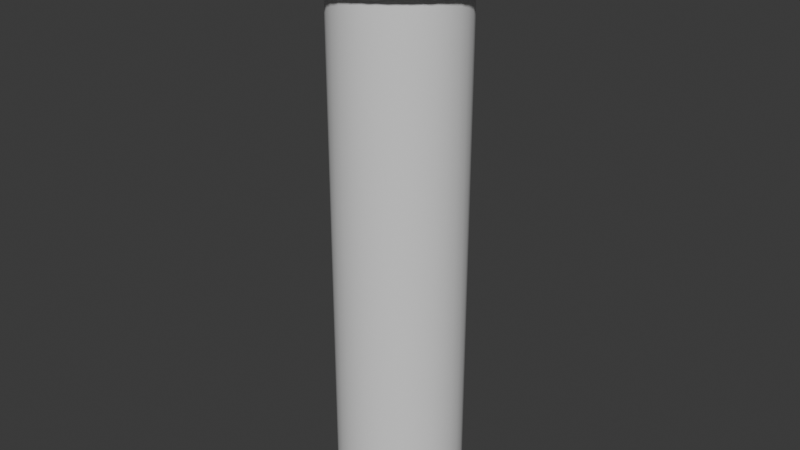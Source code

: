# Source: dropper.blend  (saved by Blender 4.3.34; exported with 4.5.12 LTS)
import bpy
from mathutils import Matrix  # noqa: F401  (used for matrix-valued properties, if any)

bpy.ops.wm.read_factory_settings(use_empty=True)
scene = bpy.context.scene
scene.name = 'Scene'

# ---- collections
col_collection = bpy.data.collections.new('Collection'); scene.collection.children.link(col_collection)

# ---- node groups
ng_smooth_by_angle = bpy.data.node_groups.new('Smooth by Angle', 'GeometryNodeTree')
_s = ng_smooth_by_angle.interface.new_socket(name='Mesh', in_out='OUTPUT', socket_type='NodeSocketGeometry')
_s = ng_smooth_by_angle.interface.new_socket(name='Mesh', in_out='INPUT', socket_type='NodeSocketGeometry')
_s = ng_smooth_by_angle.interface.new_socket(name='Angle', in_out='INPUT', socket_type='NodeSocketFloat')
_s.subtype = 'ANGLE'
_s.default_value = 0.5236
_s.min_value = 0.0
_s.max_value = 3.142
_s.description = 'Maximum face angle for smooth edges'
_s = ng_smooth_by_angle.interface.new_socket(name='Ignore Sharpness', in_out='INPUT', socket_type='NodeSocketBool')
_s.force_non_field = True
ng_smooth_by_angle.description = 'Set the sharpness of mesh edges based on the angle between the neighboring faces'
ng_smooth_by_angle.is_modifier = True
_N = ng_smooth_by_angle.nodes; _L = ng_smooth_by_angle.links
n0 = _N.new('GeometryNodeSetShadeSmooth'); n0.name = 'Set Shade Smooth'; n0.location = (120, -80)
n0.domain = 'EDGE'
n1 = _N.new('GeometryNodeSetShadeSmooth'); n1.name = 'Set Shade Smooth.001'; n1.location = (300, -80)
n2 = _N.new('NodeGroupOutput'); n2.name = 'Group Output'; n2.location = (480, -80)
n3 = _N.new('GeometryNodeInputMeshEdgeAngle'); n3.name = 'Edge Angle'; n3.location = (-440, -240)
n4 = _N.new('NodeGroupInput'); n4.name = 'Group Input'; n4.location = (-80, -80)
n5 = _N.new('GeometryNodeInputEdgeSmooth'); n5.name = 'Is Edge Smooth'; n5.location = (-260, -120)
n6 = _N.new('GeometryNodeInputShadeSmooth'); n6.name = 'Is Shade Smooth'; n6.location = (-440, -397)
n7 = _N.new('FunctionNodeCompare'); n7.name = 'Compare'; n7.location = (-260, -260)
n7.operation = 'LESS_EQUAL'
n7.inputs[6].default_value = (0.0, 0.0, 0.0, 0.0)
n7.inputs[7].default_value = (0.0, 0.0, 0.0, 0.0)
n8 = _N.new('FunctionNodeBooleanMath'); n8.name = 'Boolean Math.001'; n8.location = (-80, -260)
n9 = _N.new('NodeGroupInput'); n9.name = 'Group Input.001'; n9.location = (-440, -329)
n10 = _N.new('NodeGroupInput'); n10.name = 'Group Input.002'; n10.location = (-259, -189)
n11 = _N.new('FunctionNodeBooleanMath'); n11.name = 'Boolean Math'; n11.location = (-80, -149)
n11.operation = 'OR'
n12 = _N.new('FunctionNodeBooleanMath'); n12.name = 'Boolean Math.002'; n12.location = (-260, -380)
n12.operation = 'OR'
n13 = _N.new('NodeGroupInput'); n13.name = 'Group Input.003'; n13.location = (-440, -460)
_L.new(n3.outputs[0], n7.inputs[0])
_L.new(n1.outputs[0], n2.inputs[0])
_L.new(n9.outputs[1], n7.inputs[1])
_L.new(n7.outputs[0], n8.inputs[0])
_L.new(n4.outputs[0], n0.inputs[0])
_L.new(n0.outputs[0], n1.inputs[0])
_L.new(n8.outputs[0], n0.inputs[2])
_L.new(n10.outputs[2], n11.inputs[1])
_L.new(n5.outputs[0], n11.inputs[0])
_L.new(n11.outputs[0], n0.inputs[1])
_L.new(n13.outputs[2], n12.inputs[1])
_L.new(n6.outputs[0], n12.inputs[0])
_L.new(n12.outputs[0], n8.inputs[1])
n2.is_active_output = True

# ---- world
world_world = bpy.data.worlds.new('World'); scene.world = world_world
world_world.use_nodes = True; world_world.node_tree.nodes.clear()
_N = world_world.node_tree.nodes; _L = world_world.node_tree.links
n0 = _N.new('ShaderNodeOutputWorld'); n0.name = 'World Output'; n0.location = (300, 300)
n1 = _N.new('ShaderNodeBackground'); n1.name = 'Background'; n1.location = (10, 300)
n1.inputs[0].default_value = (0.05088, 0.05088, 0.05088, 1.0)
_L.new(n1.outputs[0], n0.inputs[0])
n0.is_active_output = True
world_world.color = (0.05088, 0.05088, 0.05088)
world_world.sun_shadow_jitter_overblur = 0.0

# ---- meshes
me_cylinder = bpy.data.meshes.new('Cylinder')
me_cylinder.from_pydata([(-0.06438, 0.3237, 2.1), (-0.1263, 0.3049, 2.1), (-0.1833, 0.2744, 2.1), (-0.2333, 0.2333, 2.1), (-0.2744, 0.1833, 2.1), (-0.3049, 0.1263, 2.1), (-0.3237, 0.06438, 2.1), (-0.33, 2.825e-10, 2.1), (-0.3237, -0.06438, 2.1), (-0.3049, -0.1263, 2.1), (-0.2744, -0.1833, 2.1), (-0.2333, -0.2333, 2.1), (-0.1833, -0.2744, 2.1), (-0.1263, -0.3049, 2.1), (-0.06438, -0.3237, 2.1), (6.836e-09, -0.33, 2.1), (0.06438, -0.3237, 2.1), (0.1263, -0.3049, 2.1), (0.1833, -0.2744, 2.1), (0.2333, -0.2333, 2.1), (0.2744, -0.1833, 2.1), (0.3049, -0.1263, 2.1), (0.3237, -0.06438, 2.1), (0.33, 2.825e-10, 2.1), (0.3237, 0.06438, 2.1), (0.3049, 0.1263, 2.1), (0.2744, 0.1833, 2.1), (0.2333, 0.2333, 2.1), (0.1833, 0.2744, 2.1), (0.1263, 0.3049, 2.1), (6.836e-09, 0.33, 2.1), (0.06438, 0.3237, 2.1), (8.097e-09, 0.25, 0.0), (0.04877, 0.2452, 0.0), (0.04877, 0.2452, 2.1), (8.097e-09, 0.25, 2.1), (0.09567, 0.231, 0.0), (0.09567, 0.231, 2.1), (0.1389, 0.2079, 0.0), (0.1389, 0.2079, 2.1), (0.1768, 0.1768, 0.0), (0.1768, 0.1768, 2.1), (0.2079, 0.1389, 0.0), (0.2079, 0.1389, 2.1), (0.231, 0.09567, 0.0), (0.231, 0.09567, 2.1), (0.2452, 0.04877, 0.0), (0.2452, 0.04877, 2.1), (0.25, 1.087e-09, 0.0), (0.25, 1.087e-09, 2.1), (0.2452, -0.04877, 0.0), (0.2452, -0.04877, 2.1), (0.231, -0.09567, 0.0), (0.231, -0.09567, 2.1), (0.2079, -0.1389, 0.0), (0.2079, -0.1389, 2.1), (0.1768, -0.1768, 0.0), (0.1768, -0.1768, 2.1), (0.1389, -0.2079, 0.0), (0.1389, -0.2079, 2.1), (0.09567, -0.231, 0.0), (0.09567, -0.231, 2.1), (0.04877, -0.2452, 0.0), (0.04877, -0.2452, 2.1), (8.097e-09, -0.25, 0.0), (8.097e-09, -0.25, 2.1), (-0.04877, -0.2452, 0.0), (-0.04877, -0.2452, 2.1), (-0.09567, -0.231, 0.0), (-0.09567, -0.231, 2.1), (-0.1389, -0.2079, 0.0), (-0.1389, -0.2079, 2.1), (-0.1768, -0.1768, 0.0), (-0.1768, -0.1768, 2.1), (-0.2079, -0.1389, 0.0), (-0.2079, -0.1389, 2.1), (-0.231, -0.09567, 0.0), (-0.231, -0.09567, 2.1), (-0.2452, -0.04877, 0.0), (-0.2452, -0.04877, 2.1), (-0.25, 1.087e-09, 0.0), (-0.25, 1.087e-09, 2.1), (-0.2452, 0.04877, 0.0), (-0.2452, 0.04877, 2.1), (-0.231, 0.09567, 0.0), (-0.231, 0.09567, 2.1), (-0.2079, 0.1389, 0.0), (-0.2079, 0.1389, 2.1), (-0.1768, 0.1768, 0.0), (-0.1768, 0.1768, 2.1), (-0.1389, 0.2079, 0.0), (-0.1389, 0.2079, 2.1), (-0.09567, 0.231, 0.0), (-0.09567, 0.231, 2.1), (-0.04877, 0.2452, 0.0), (-0.04877, 0.2452, 2.1), (-0.03995, 0.2008, 2.3), (-0.07836, 0.1892, 2.3), (-0.1138, 0.1703, 2.3), (-0.1448, 0.1448, 2.3), (-0.1703, 0.1138, 2.3), (-0.1892, 0.07836, 2.3), (-0.2008, 0.03995, 2.3), (-0.2048, 1.283e-09, 2.3), (-0.2008, -0.03995, 2.3), (-0.1892, -0.07836, 2.3), (-0.1703, -0.1138, 2.3), (-0.1448, -0.1448, 2.3), (-0.1138, -0.1703, 2.3), (-0.07836, -0.1892, 2.3), (-0.03995, -0.2008, 2.3), (7.072e-09, -0.2048, 2.3), (0.03995, -0.2008, 2.3), (0.07836, -0.1892, 2.3), (0.1138, -0.1703, 2.3), (0.1448, -0.1448, 2.3), (0.1703, -0.1138, 2.3), (0.1892, -0.07836, 2.3), (0.2008, -0.03995, 2.3), (0.2048, 1.283e-09, 2.3), (0.2008, 0.03995, 2.3), (0.1892, 0.07836, 2.3), (0.1703, 0.1138, 2.3), (0.1448, 0.1448, 2.3), (0.1138, 0.1703, 2.3), (0.07836, 0.1892, 2.3), (7.072e-09, 0.2048, 2.3), (0.03995, 0.2008, 2.3), (6.836e-09, 0.33, 2.3), (-0.06438, 0.3237, 2.3), (-0.1263, 0.3049, 2.3), (-0.1833, 0.2744, 2.3), (-0.2333, 0.2333, 2.3), (-0.2744, 0.1833, 2.3), (-0.3049, 0.1263, 2.3), (-0.3237, 0.06438, 2.3), (-0.33, 2.825e-10, 2.3), (-0.3237, -0.06438, 2.3), (-0.3049, -0.1263, 2.3), (-0.2744, -0.1833, 2.3), (-0.2333, -0.2333, 2.3), (-0.1833, -0.2744, 2.3), (-0.1263, -0.3049, 2.3), (-0.06438, -0.3237, 2.3), (6.836e-09, -0.33, 2.3), (0.06438, -0.3237, 2.3), (0.1263, -0.3049, 2.3), (0.1833, -0.2744, 2.3), (0.2333, -0.2333, 2.3), (0.2744, -0.1833, 2.3), (0.3049, -0.1263, 2.3), (0.3237, -0.06438, 2.3), (0.33, 2.825e-10, 2.3), (0.3237, 0.06438, 2.3), (0.3049, 0.1263, 2.3), (0.2744, 0.1833, 2.3), (0.2333, 0.2333, 2.3), (0.1833, 0.2744, 2.3), (0.1263, 0.3049, 2.3), (0.06438, 0.3237, 2.3), (9.592e-09, 4.71e-09, 2.109), (-0.03995, 0.2008, 2.109), (-0.07836, 0.1892, 2.109), (-0.1138, 0.1703, 2.109), (-0.1448, 0.1448, 2.109), (-0.1703, 0.1138, 2.109), (-0.1892, 0.07836, 2.109), (-0.2008, 0.03995, 2.109), (-0.2048, 1.283e-09, 2.109), (-0.2008, -0.03995, 2.109), (-0.1892, -0.07836, 2.109), (-0.1703, -0.1138, 2.109), (-0.1448, -0.1448, 2.109), (-0.1138, -0.1703, 2.109), (-0.07836, -0.1892, 2.109), (7.072e-09, -0.2048, 2.109), (0.03995, -0.2008, 2.109), (0.07836, -0.1892, 2.109), (0.1138, -0.1703, 2.109), (0.1448, -0.1448, 2.109), (0.1703, -0.1138, 2.109), (0.1892, -0.07836, 2.109), (0.2008, -0.03995, 2.109), (0.2048, 1.283e-09, 2.109), (0.2008, 0.03995, 2.109), (0.1892, 0.07836, 2.109), (0.1703, 0.1138, 2.109), (0.1448, 0.1448, 2.109), (0.1138, 0.1703, 2.109), (0.07836, 0.1892, 2.109), (0.03995, 0.2008, 2.109), (7.072e-09, 0.2048, 2.109), (-0.03995, -0.2008, 2.109)], [], [(32, 35, 34, 33), (33, 34, 37, 36), (36, 37, 39, 38), (38, 39, 41, 40), (40, 41, 43, 42), (42, 43, 45, 44), (44, 45, 47, 46), (46, 47, 49, 48), (48, 49, 51, 50), (50, 51, 53, 52), (52, 53, 55, 54), (54, 55, 57, 56), (56, 57, 59, 58), (58, 59, 61, 60), (60, 61, 63, 62), (62, 63, 65, 64), (64, 65, 67, 66), (66, 67, 69, 68), (68, 69, 71, 70), (70, 71, 73, 72), (72, 73, 75, 74), (74, 75, 77, 76), (76, 77, 79, 78), (78, 79, 81, 80), (80, 81, 83, 82), (82, 83, 85, 84), (84, 85, 87, 86), (86, 87, 89, 88), (88, 89, 91, 90), (90, 91, 93, 92), (92, 93, 95, 94), (94, 95, 35, 32), (69, 67, 14, 13), (51, 49, 23, 22), (95, 93, 1, 0), (77, 75, 10, 9), (59, 57, 19, 18), (41, 39, 28, 27), (85, 83, 6, 5), (67, 65, 15, 14), (49, 47, 24, 23), (93, 91, 2, 1), (75, 73, 11, 10), (57, 55, 20, 19), (39, 37, 29, 28), (83, 81, 7, 6), (65, 63, 16, 15), (47, 45, 25, 24), (91, 89, 3, 2), (73, 71, 12, 11), (55, 53, 21, 20), (37, 34, 31, 29), (81, 79, 8, 7), (63, 61, 17, 16), (45, 43, 26, 25), (89, 87, 4, 3), (71, 69, 13, 12), (53, 51, 22, 21), (35, 95, 0, 30), (34, 35, 30, 31), (79, 77, 9, 8), (61, 59, 18, 17), (43, 41, 27, 26), (87, 85, 5, 4), (6, 7, 136, 135), (19, 20, 149, 148), (5, 6, 135, 134), (18, 19, 148, 147), (4, 5, 134, 133), (17, 18, 147, 146), (31, 30, 128, 159), (3, 4, 133, 132), (16, 17, 146, 145), (29, 31, 159, 158), (2, 3, 132, 131), (15, 16, 145, 144), (28, 29, 158, 157), (1, 2, 131, 130), (14, 15, 144, 143), (27, 28, 157, 156), (0, 1, 130, 129), (13, 14, 143, 142), (26, 27, 156, 155), (30, 0, 129, 128), (12, 13, 142, 141), (25, 26, 155, 154), (11, 12, 141, 140), (24, 25, 154, 153), (10, 11, 140, 139), (23, 24, 153, 152), (9, 10, 139, 138), (22, 23, 152, 151), (8, 9, 138, 137), (21, 22, 151, 150), (7, 8, 137, 136), (20, 21, 150, 149), (111, 112, 176, 175), (124, 125, 189, 188), (97, 98, 163, 162), (110, 111, 175, 192), (123, 124, 188, 187), (96, 97, 162, 161), (109, 110, 192, 174), (122, 123, 187, 186), (126, 96, 161, 191), (108, 109, 174, 173), (121, 122, 186, 185), (107, 108, 173, 172), (120, 121, 185, 184), (106, 107, 172, 171), (119, 120, 184, 183), (105, 106, 171, 170), (118, 119, 183, 182), (104, 105, 170, 169), (117, 118, 182, 181), (103, 104, 169, 168), (116, 117, 181, 180), (102, 103, 168, 167), (115, 116, 180, 179), (101, 102, 167, 166), (114, 115, 179, 178), (100, 101, 166, 165), (113, 114, 178, 177), (127, 126, 191, 190), (99, 100, 165, 164), (112, 113, 177, 176), (125, 127, 190, 189), (98, 99, 164, 163), (96, 126, 128, 129), (97, 96, 129, 130), (98, 97, 130, 131), (99, 98, 131, 132), (100, 99, 132, 133), (101, 100, 133, 134), (102, 101, 134, 135), (103, 102, 135, 136), (104, 103, 136, 137), (105, 104, 137, 138), (106, 105, 138, 139), (107, 106, 139, 140), (108, 107, 140, 141), (109, 108, 141, 142), (110, 109, 142, 143), (111, 110, 143, 144), (112, 111, 144, 145), (113, 112, 145, 146), (114, 113, 146, 147), (115, 114, 147, 148), (116, 115, 148, 149), (117, 116, 149, 150), (118, 117, 150, 151), (119, 118, 151, 152), (120, 119, 152, 153), (121, 120, 153, 154), (122, 121, 154, 155), (123, 122, 155, 156), (124, 123, 156, 157), (125, 124, 157, 158), (127, 125, 158, 159), (126, 127, 159, 128), (160, 191, 161), (160, 161, 162), (160, 162, 163), (160, 163, 164), (160, 164, 165), (160, 165, 166), (160, 166, 167), (160, 167, 168), (160, 168, 169), (160, 169, 170), (160, 170, 171), (160, 171, 172), (160, 172, 173), (160, 173, 174), (160, 174, 192), (160, 192, 175), (160, 175, 176), (160, 176, 177), (160, 177, 178), (160, 178, 179), (160, 179, 180), (160, 180, 181), (160, 181, 182), (160, 182, 183), (160, 183, 184), (160, 184, 185), (160, 185, 186), (160, 186, 187), (160, 187, 188), (160, 188, 189), (160, 189, 190), (160, 190, 191)])
me_cylinder.polygons.foreach_set('use_smooth', [True] * 192)
_uv = me_cylinder.uv_layers.new(name='UVMap')
_uv.uv.foreach_set('vector', [0.6031, 0.0001797, 0.6031, 0.8076, 0.5843, 0.8076, 0.5843, 0.0001798, 0.5843, 0.0001798, 0.5843, 0.8076, 0.5655, 0.8076, 0.5655, 0.0001798, 0.5655, 0.0001798, 0.5655, 0.8076, 0.5466, 0.8076, 0.5466, 0.0001798, 0.5466, 0.0001798, 0.5466, 0.8076, 0.5278, 0.8076, 0.5278, 0.0001798, 0.5278, 0.0001798, 0.5278, 0.8076, 0.5089, 0.8076, 0.5089, 0.0001798, 0.5089, 0.0001798, 0.5089, 0.8076, 0.4901, 0.8076, 0.4901, 0.0001798, 0.4901, 0.0001798, 0.4901, 0.8076, 0.4712, 0.8076, 0.4712, 0.0001798, 0.4712, 0.0001798, 0.4712, 0.8076, 0.4524, 0.8076, 0.4524, 0.0001798, 0.4524, 0.0001798, 0.4524, 0.8076, 0.4336, 0.8076, 0.4336, 0.0001798, 0.4336, 0.0001798, 0.4336, 0.8076, 0.4147, 0.8076, 0.4147, 0.0001798, 0.4147, 0.0001798, 0.4147, 0.8076, 0.3959, 0.8076, 0.3959, 0.0001798, 0.3959, 0.0001798, 0.3959, 0.8076, 0.377, 0.8076, 0.377, 0.0001798, 0.377, 0.0001798, 0.377, 0.8076, 0.3582, 0.8076, 0.3582, 0.0001798, 0.3582, 0.0001798, 0.3582, 0.8076, 0.3393, 0.8076, 0.3393, 0.0001798, 0.3393, 0.0001798, 0.3393, 0.8076, 0.3205, 0.8076, 0.3205, 0.0001798, 0.3205, 0.0001798, 0.3205, 0.8076, 0.3017, 0.8076, 0.3017, 0.0001798, 0.3017, 0.0001798, 0.3017, 0.8076, 0.2828, 0.8076, 0.2828, 0.0001798, 0.2828, 0.0001798, 0.2828, 0.8076, 0.264, 0.8076, 0.264, 0.0001798, 0.264, 0.0001798, 0.264, 0.8076, 0.2451, 0.8076, 0.2451, 0.0001798, 0.2451, 0.0001798, 0.2451, 0.8076, 0.2263, 0.8076, 0.2263, 0.0001798, 0.2263, 0.0001798, 0.2263, 0.8076, 0.2074, 0.8076, 0.2074, 0.0001798, 0.2074, 0.0001798, 0.2074, 0.8076, 0.1886, 0.8076, 0.1886, 0.0001798, 0.1886, 0.0001798, 0.1886, 0.8076, 0.1698, 0.8076, 0.1698, 0.0001798, 0.1698, 0.0001798, 0.1698, 0.8076, 0.1509, 0.8076, 0.1509, 0.0001798, 0.1509, 0.0001798, 0.1509, 0.8076, 0.1321, 0.8076, 0.1321, 0.0001798, 0.1321, 0.0001798, 0.1321, 0.8076, 0.1132, 0.8076, 0.1132, 0.0001798, 0.1132, 0.0001798, 0.1132, 0.8076, 0.09439, 0.8076, 0.09439, 0.0001798, 0.09439, 0.0001798, 0.09439, 0.8076, 0.07555, 0.8076, 0.07555, 0.0001798, 0.07555, 0.0001798, 0.07555, 0.8076, 0.05671, 0.8076, 0.05671, 0.0001798, 0.05671, 0.0001798, 0.05671, 0.8076, 0.03787, 0.8076, 0.03787, 0.0001798, 0.03787, 0.0001798, 0.03787, 0.8076, 0.01902, 0.8076, 0.01902, 0.0001798, 0.01902, 0.0001798, 0.01902, 0.8076, 0.0001797, 0.8076, 0.0001797, 0.0001798, 0.715, 0.6486, 0.7223, 0.666, 0.6951, 0.6805, 0.6856, 0.6575, 0.8523, 0.7054, 0.868, 0.695, 0.8875, 0.7187, 0.8668, 0.7326, 0.868, 0.5464, 0.8523, 0.5359, 0.8668, 0.5088, 0.8875, 0.5226, 0.7223, 0.5754, 0.715, 0.5928, 0.6856, 0.5838, 0.6951, 0.5609, 0.7791, 0.7126, 0.7976, 0.7163, 0.7946, 0.7469, 0.7702, 0.7421, 0.9027, 0.6301, 0.9027, 0.6112, 0.9333, 0.6082, 0.9333, 0.6331, 0.7791, 0.5287, 0.7617, 0.5359, 0.7472, 0.5088, 0.7702, 0.4992, 0.7223, 0.666, 0.7327, 0.6816, 0.7089, 0.7012, 0.6951, 0.6805, 0.868, 0.695, 0.8813, 0.6816, 0.9051, 0.7012, 0.8875, 0.7187, 0.8523, 0.5359, 0.8349, 0.5287, 0.8439, 0.4992, 0.8668, 0.5088, 0.715, 0.5928, 0.7114, 0.6112, 0.6808, 0.6082, 0.6856, 0.5838, 0.7976, 0.7163, 0.8164, 0.7163, 0.8195, 0.7469, 0.7946, 0.7469, 0.9027, 0.6112, 0.899, 0.5928, 0.9284, 0.5838, 0.9333, 0.6082, 0.7617, 0.5359, 0.746, 0.5464, 0.7265, 0.5226, 0.7472, 0.5088, 0.7327, 0.6816, 0.746, 0.695, 0.7265, 0.7187, 0.7089, 0.7012, 0.8813, 0.6816, 0.8918, 0.666, 0.9189, 0.6805, 0.9051, 0.7012, 0.8349, 0.5287, 0.8164, 0.525, 0.8195, 0.4944, 0.8439, 0.4992, 0.7114, 0.6112, 0.7114, 0.6301, 0.6808, 0.6331, 0.6808, 0.6082, 0.8164, 0.7163, 0.8349, 0.7126, 0.8439, 0.7421, 0.8195, 0.7469, 0.899, 0.5928, 0.8918, 0.5754, 0.9189, 0.5609, 0.9284, 0.5838, 0.746, 0.5464, 0.7327, 0.5597, 0.7089, 0.5402, 0.7265, 0.5226, 0.746, 0.695, 0.7617, 0.7054, 0.7472, 0.7326, 0.7265, 0.7187, 0.8918, 0.666, 0.899, 0.6486, 0.9284, 0.6575, 0.9189, 0.6805, 0.8164, 0.525, 0.7976, 0.525, 0.7946, 0.4944, 0.8195, 0.4944, 0.7114, 0.6301, 0.715, 0.6486, 0.6856, 0.6575, 0.6808, 0.6331, 0.8349, 0.7126, 0.8523, 0.7054, 0.8668, 0.7326, 0.8439, 0.7421, 0.8813, 0.5597, 0.868, 0.5464, 0.8875, 0.5226, 0.9051, 0.5402, 0.8918, 0.5754, 0.8813, 0.5597, 0.9051, 0.5402, 0.9189, 0.5609, 0.7327, 0.5597, 0.7223, 0.5754, 0.6951, 0.5609, 0.7089, 0.5402, 0.7617, 0.7054, 0.7791, 0.7126, 0.7702, 0.7421, 0.7472, 0.7326, 0.899, 0.6486, 0.9027, 0.6301, 0.9333, 0.6331, 0.9284, 0.6575, 0.7976, 0.525, 0.7791, 0.5287, 0.7702, 0.4992, 0.7946, 0.4944, 0.6035, 0.622, 0.6035, 0.5971, 0.6804, 0.5971, 0.6804, 0.622, 0.6035, 0.2986, 0.6035, 0.2738, 0.6804, 0.2738, 0.6804, 0.2986, 0.6035, 0.6469, 0.6035, 0.622, 0.6804, 0.622, 0.6804, 0.6469, 0.6035, 0.3235, 0.6035, 0.2986, 0.6804, 0.2986, 0.6804, 0.3235, 0.6035, 0.6717, 0.6035, 0.6469, 0.6804, 0.6469, 0.6804, 0.6717, 0.6035, 0.3484, 0.6035, 0.3235, 0.6804, 0.3235, 0.6804, 0.3484, 0.6035, 0.02505, 0.6035, 0.0001797, 0.6804, 0.0001797, 0.6804, 0.02505, 0.6035, 0.6966, 0.6035, 0.6717, 0.6804, 0.6717, 0.6804, 0.6966, 0.6035, 0.3733, 0.6035, 0.3484, 0.6804, 0.3484, 0.6804, 0.3733, 0.6035, 0.04992, 0.6035, 0.02505, 0.6804, 0.02505, 0.6804, 0.04992, 0.6035, 0.7215, 0.6035, 0.6966, 0.6804, 0.6966, 0.6804, 0.7215, 0.6035, 0.3981, 0.6035, 0.3733, 0.6804, 0.3733, 0.6804, 0.3981, 0.6035, 0.0748, 0.6035, 0.04992, 0.6804, 0.04992, 0.6804, 0.0748, 0.6035, 0.7464, 0.6035, 0.7215, 0.6804, 0.7215, 0.6804, 0.7464, 0.6035, 0.423, 0.6035, 0.3981, 0.6804, 0.3981, 0.6804, 0.423, 0.6035, 0.09967, 0.6035, 0.0748, 0.6804, 0.0748, 0.6804, 0.09967, 0.6035, 0.7712, 0.6035, 0.7464, 0.6804, 0.7464, 0.6804, 0.7712, 0.6035, 0.4479, 0.6035, 0.423, 0.6804, 0.423, 0.6804, 0.4479, 0.6035, 0.1245, 0.6035, 0.09967, 0.6804, 0.09967, 0.6804, 0.1245, 0.6035, 0.7961, 0.6035, 0.7712, 0.6804, 0.7712, 0.6804, 0.7961, 0.6035, 0.4728, 0.6035, 0.4479, 0.6804, 0.4479, 0.6804, 0.4728, 0.6035, 0.1494, 0.6035, 0.1245, 0.6804, 0.1245, 0.6804, 0.1494, 0.6035, 0.4976, 0.6035, 0.4728, 0.6804, 0.4728, 0.6804, 0.4976, 0.6035, 0.1743, 0.6035, 0.1494, 0.6804, 0.1494, 0.6804, 0.1743, 0.6035, 0.5225, 0.6035, 0.4976, 0.6804, 0.4976, 0.6804, 0.5225, 0.6035, 0.1992, 0.6035, 0.1743, 0.6804, 0.1743, 0.6804, 0.1992, 0.6035, 0.5474, 0.6035, 0.5225, 0.6804, 0.5225, 0.6804, 0.5474, 0.6035, 0.224, 0.6035, 0.1992, 0.6804, 0.1992, 0.6804, 0.224, 0.6035, 0.5722, 0.6035, 0.5474, 0.6804, 0.5474, 0.6804, 0.5722, 0.6035, 0.2489, 0.6035, 0.224, 0.6804, 0.224, 0.6804, 0.2489, 0.6035, 0.5971, 0.6035, 0.5722, 0.6804, 0.5722, 0.6804, 0.5971, 0.6035, 0.2738, 0.6035, 0.2489, 0.6804, 0.2489, 0.6804, 0.2738, 0.7542, 0.2471, 0.7542, 0.2625, 0.6808, 0.2625, 0.6808, 0.2471, 0.7542, 0.4477, 0.7542, 0.4632, 0.6808, 0.4632, 0.6808, 0.4477, 0.7542, 0.03105, 0.7542, 0.04648, 0.6808, 0.04648, 0.6808, 0.03105, 0.7542, 0.2317, 0.7542, 0.2471, 0.6808, 0.2471, 0.6808, 0.2317, 0.7542, 0.4323, 0.7542, 0.4477, 0.6808, 0.4477, 0.6808, 0.4323, 0.7542, 0.01561, 0.7542, 0.03105, 0.6808, 0.03105, 0.6808, 0.01561, 0.7542, 0.2162, 0.7542, 0.2317, 0.6808, 0.2317, 0.6808, 0.2162, 0.7542, 0.4169, 0.7542, 0.4323, 0.6808, 0.4323, 0.6808, 0.4169, 0.7542, 0.0001797, 0.7542, 0.01561, 0.6808, 0.01561, 0.6808, 0.0001797, 0.7542, 0.2008, 0.7542, 0.2162, 0.6808, 0.2162, 0.6808, 0.2008, 0.7542, 0.4014, 0.7542, 0.4169, 0.6808, 0.4169, 0.6808, 0.4014, 0.7542, 0.1854, 0.7542, 0.2008, 0.6808, 0.2008, 0.6808, 0.1854, 0.7542, 0.386, 0.7542, 0.4014, 0.6808, 0.4014, 0.6808, 0.386, 0.7542, 0.1699, 0.7542, 0.1854, 0.6808, 0.1854, 0.6808, 0.1699, 0.7542, 0.3706, 0.7542, 0.386, 0.6808, 0.386, 0.6808, 0.3706, 0.7542, 0.1545, 0.7542, 0.1699, 0.6808, 0.1699, 0.6808, 0.1545, 0.7542, 0.3551, 0.7542, 0.3706, 0.6808, 0.3706, 0.6808, 0.3551, 0.7542, 0.1391, 0.7542, 0.1545, 0.6808, 0.1545, 0.6808, 0.1391, 0.7542, 0.3397, 0.7542, 0.3551, 0.6808, 0.3551, 0.6808, 0.3397, 0.7542, 0.1236, 0.7542, 0.1391, 0.6808, 0.1391, 0.6808, 0.1236, 0.7542, 0.3243, 0.7542, 0.3397, 0.6808, 0.3397, 0.6808, 0.3243, 0.7542, 0.1082, 0.7542, 0.1236, 0.6808, 0.1236, 0.6808, 0.1082, 0.7542, 0.3088, 0.7542, 0.3243, 0.6808, 0.3243, 0.6808, 0.3088, 0.7542, 0.09278, 0.7542, 0.1082, 0.6808, 0.1082, 0.6808, 0.09278, 0.7542, 0.2934, 0.7542, 0.3088, 0.6808, 0.3088, 0.6808, 0.2934, 0.7542, 0.07734, 0.7542, 0.09278, 0.6808, 0.09278, 0.6808, 0.07734, 0.7542, 0.278, 0.7542, 0.2934, 0.6808, 0.2934, 0.6808, 0.278, 0.7542, 0.4786, 0.7542, 0.494, 0.6808, 0.494, 0.6808, 0.4786, 0.7542, 0.06191, 0.7542, 0.07734, 0.6808, 0.07734, 0.6808, 0.06191, 0.7542, 0.2625, 0.7542, 0.278, 0.6808, 0.278, 0.6808, 0.2625, 0.7542, 0.4632, 0.7542, 0.4786, 0.6808, 0.4786, 0.6808, 0.4632, 0.7542, 0.04648, 0.7542, 0.06191, 0.6808, 0.06191, 0.6808, 0.04648, 0.7376, 0.9107, 0.7462, 0.9235, 0.7089, 0.954, 0.6951, 0.9334, 0.7317, 0.8964, 0.7376, 0.9107, 0.6951, 0.9334, 0.6856, 0.9104, 0.7287, 0.8813, 0.7317, 0.8964, 0.6856, 0.9104, 0.6808, 0.886, 0.7287, 0.8658, 0.7287, 0.8813, 0.6808, 0.886, 0.6808, 0.8611, 0.7317, 0.8507, 0.7287, 0.8658, 0.6808, 0.8611, 0.6856, 0.8367, 0.7376, 0.8364, 0.7317, 0.8507, 0.6856, 0.8367, 0.6951, 0.8137, 0.7462, 0.8236, 0.7376, 0.8364, 0.6951, 0.8137, 0.7089, 0.7931, 0.7571, 0.8127, 0.7462, 0.8236, 0.7089, 0.7931, 0.7265, 0.7755, 0.7699, 0.8041, 0.7571, 0.8127, 0.7265, 0.7755, 0.7472, 0.7617, 0.7842, 0.7982, 0.7699, 0.8041, 0.7472, 0.7617, 0.7702, 0.7521, 0.7993, 0.7952, 0.7842, 0.7982, 0.7702, 0.7521, 0.7946, 0.7473, 0.8147, 0.7952, 0.7993, 0.7952, 0.7946, 0.7473, 0.8195, 0.7473, 0.8299, 0.7982, 0.8147, 0.7952, 0.8195, 0.7473, 0.8439, 0.7521, 0.8441, 0.8041, 0.8299, 0.7982, 0.8439, 0.7521, 0.8668, 0.7617, 0.857, 0.8127, 0.8441, 0.8041, 0.8668, 0.7617, 0.8875, 0.7755, 0.8679, 0.8236, 0.857, 0.8127, 0.8875, 0.7755, 0.9051, 0.7931, 0.8765, 0.8364, 0.8679, 0.8236, 0.9051, 0.7931, 0.9189, 0.8137, 0.8824, 0.8507, 0.8765, 0.8364, 0.9189, 0.8137, 0.9284, 0.8367, 0.8854, 0.8658, 0.8824, 0.8507, 0.9284, 0.8367, 0.9333, 0.8611, 0.8854, 0.8813, 0.8854, 0.8658, 0.9333, 0.8611, 0.9333, 0.886, 0.8824, 0.8964, 0.8854, 0.8813, 0.9333, 0.886, 0.9284, 0.9104, 0.8765, 0.9107, 0.8824, 0.8964, 0.9284, 0.9104, 0.9189, 0.9334, 0.8679, 0.9235, 0.8765, 0.9107, 0.9189, 0.9334, 0.9051, 0.954, 0.857, 0.9344, 0.8679, 0.9235, 0.9051, 0.954, 0.8875, 0.9716, 0.8441, 0.943, 0.857, 0.9344, 0.8875, 0.9716, 0.8668, 0.9854, 0.8299, 0.9489, 0.8441, 0.943, 0.8668, 0.9854, 0.8439, 0.995, 0.8147, 0.9519, 0.8299, 0.9489, 0.8439, 0.995, 0.8195, 0.9998, 0.7993, 0.9519, 0.8147, 0.9519, 0.8195, 0.9998, 0.7946, 0.9998, 0.7842, 0.9489, 0.7993, 0.9519, 0.7946, 0.9998, 0.7702, 0.995, 0.7699, 0.943, 0.7842, 0.9489, 0.7702, 0.995, 0.7472, 0.9854, 0.7571, 0.9344, 0.7699, 0.943, 0.7472, 0.9854, 0.7265, 0.9716, 0.7462, 0.9235, 0.7571, 0.9344, 0.7265, 0.9716, 0.7089, 0.954, 0.8329, 0.07853, 0.9113, 0.07081, 0.9113, 0.08624, 0.8329, 0.07853, 0.9113, 0.08624, 0.9082, 0.1014, 0.8329, 0.07853, 0.9082, 0.1014, 0.9023, 0.1156, 0.8329, 0.07853, 0.9023, 0.1156, 0.8938, 0.1285, 0.8329, 0.07853, 0.8938, 0.1285, 0.8829, 0.1394, 0.8329, 0.07853, 0.8829, 0.1394, 0.87, 0.148, 0.8329, 0.07853, 0.87, 0.148, 0.8558, 0.1539, 0.8329, 0.07853, 0.8558, 0.1539, 0.8406, 0.1569, 0.8329, 0.07853, 0.8406, 0.1569, 0.8252, 0.1569, 0.8329, 0.07853, 0.8252, 0.1569, 0.8101, 0.1539, 0.8329, 0.07853, 0.8101, 0.1539, 0.7958, 0.148, 0.8329, 0.07853, 0.7958, 0.148, 0.783, 0.1394, 0.8329, 0.07853, 0.783, 0.1394, 0.7721, 0.1285, 0.8329, 0.07853, 0.7721, 0.1285, 0.7635, 0.1156, 0.8329, 0.07853, 0.7635, 0.1156, 0.7576, 0.1014, 0.8329, 0.07853, 0.7576, 0.1014, 0.7546, 0.08624, 0.8329, 0.07853, 0.7546, 0.08624, 0.7546, 0.07081, 0.8329, 0.07853, 0.7546, 0.07081, 0.7576, 0.05567, 0.8329, 0.07853, 0.7576, 0.05567, 0.7635, 0.04142, 0.8329, 0.07853, 0.7635, 0.04142, 0.7721, 0.02858, 0.8329, 0.07853, 0.7721, 0.02858, 0.783, 0.01767, 0.8329, 0.07853, 0.783, 0.01767, 0.7958, 0.009096, 0.8329, 0.07853, 0.7958, 0.009096, 0.8101, 0.003191, 0.8329, 0.07853, 0.8101, 0.003191, 0.8252, 0.0001797, 0.8329, 0.07853, 0.8252, 0.0001797, 0.8406, 0.0001797, 0.8329, 0.07853, 0.8406, 0.0001797, 0.8558, 0.003191, 0.8329, 0.07853, 0.8558, 0.003191, 0.87, 0.009097, 0.8329, 0.07853, 0.87, 0.009097, 0.8829, 0.01767, 0.8329, 0.07853, 0.8829, 0.01767, 0.8938, 0.02858, 0.8329, 0.07853, 0.8938, 0.02858, 0.9023, 0.04142, 0.8329, 0.07853, 0.9023, 0.04142, 0.9082, 0.05567, 0.8329, 0.07853, 0.9082, 0.05567, 0.9113, 0.07081])
_ca = me_cylinder.color_attributes.new('Attribute', 'BYTE_COLOR', 'CORNER')
_ca.data.foreach_set('color', [0.0, 1.0, 0.0003035, 1.0, 0.0, 1.0, 0.0003035, 1.0, 0.0, 1.0, 0.0003035, 1.0, 0.0, 1.0, 0.0003035, 1.0, 0.0, 1.0, 0.0003035, 1.0, 0.0, 1.0, 0.0003035, 1.0, 0.0, 1.0, 0.0003035, 1.0, 0.0, 1.0, 0.0003035, 1.0, 0.0, 1.0, 0.0003035, 1.0, 0.0, 1.0, 0.0003035, 1.0, 0.0, 1.0, 0.0003035, 1.0, 0.0, 1.0, 0.0003035, 1.0, 0.0, 1.0, 0.0003035, 1.0, 0.0, 1.0, 0.0003035, 1.0, 0.0, 1.0, 0.0003035, 1.0, 0.0, 1.0, 0.0003035, 1.0, 0.0, 1.0, 0.0003035, 1.0, 0.0, 1.0, 0.0003035, 1.0, 0.0, 1.0, 0.0003035, 1.0, 0.0, 1.0, 0.0003035, 1.0, 0.0, 1.0, 0.0003035, 1.0, 0.0, 1.0, 0.0003035, 1.0, 0.0, 1.0, 0.0003035, 1.0, 0.0, 1.0, 0.0003035, 1.0, 0.0, 1.0, 0.0003035, 1.0, 0.0, 1.0, 0.0003035, 1.0, 0.0, 1.0, 0.0003035, 1.0, 0.0, 1.0, 0.0003035, 1.0, 0.0, 1.0, 0.0003035, 1.0, 0.0, 1.0, 0.0003035, 1.0, 0.0, 1.0, 0.0003035, 1.0, 0.0, 1.0, 0.0003035, 1.0, 0.0, 1.0, 0.0003035, 1.0, 0.0, 1.0, 0.0003035, 1.0, 0.0, 1.0, 0.0003035, 1.0, 0.0, 1.0, 0.0003035, 1.0, 0.0, 1.0, 0.0003035, 1.0, 0.0, 1.0, 0.0003035, 1.0, 0.0, 1.0, 0.0003035, 1.0, 0.0, 1.0, 0.0003035, 1.0, 0.0, 1.0, 0.0003035, 1.0, 0.0, 1.0, 0.0003035, 1.0, 0.0, 1.0, 0.0003035, 1.0, 0.0, 1.0, 0.0003035, 1.0, 0.0, 1.0, 0.0003035, 1.0, 0.0, 1.0, 0.0003035, 1.0, 0.0, 1.0, 0.0003035, 1.0, 0.0, 1.0, 0.0003035, 1.0, 0.0, 1.0, 0.0003035, 1.0, 0.0, 1.0, 0.0003035, 1.0, 0.0, 1.0, 0.0003035, 1.0, 0.0, 1.0, 0.0003035, 1.0, 0.0, 1.0, 0.0003035, 1.0, 0.0, 1.0, 0.0003035, 1.0, 0.0, 1.0, 0.0003035, 1.0, 0.0, 1.0, 0.0003035, 1.0, 0.0, 1.0, 0.0003035, 1.0, 0.0, 1.0, 0.0003035, 1.0, 0.0, 1.0, 0.0003035, 1.0, 0.0, 1.0, 0.0003035, 1.0, 0.0, 1.0, 0.0003035, 1.0, 0.0, 1.0, 0.0003035, 1.0, 0.0, 1.0, 0.0003035, 1.0, 0.0, 1.0, 0.0003035, 1.0, 0.0, 1.0, 0.0003035, 1.0, 0.0, 1.0, 0.0003035, 1.0, 0.0, 1.0, 0.0003035, 1.0, 0.0, 1.0, 0.0003035, 1.0, 0.0, 1.0, 0.0003035, 1.0, 0.0, 1.0, 0.0003035, 1.0, 0.0, 1.0, 0.0003035, 1.0, 0.0, 1.0, 0.0003035, 1.0, 0.0, 1.0, 0.0003035, 1.0, 0.0, 1.0, 0.0003035, 1.0, 0.0, 1.0, 0.0003035, 1.0, 0.0, 1.0, 0.0003035, 1.0, 0.0, 1.0, 0.0003035, 1.0, 0.0, 1.0, 0.0003035, 1.0, 0.0, 1.0, 0.0003035, 1.0, 0.0, 1.0, 0.0003035, 1.0, 0.0, 1.0, 0.0003035, 1.0, 0.0, 1.0, 0.0003035, 1.0, 0.0, 1.0, 0.0003035, 1.0, 0.0, 1.0, 0.0003035, 1.0, 0.0, 1.0, 0.0003035, 1.0, 0.0, 1.0, 0.0003035, 1.0, 0.0, 1.0, 0.0003035, 1.0, 0.0, 1.0, 0.0003035, 1.0, 0.0, 1.0, 0.0003035, 1.0, 0.0, 1.0, 0.0003035, 1.0, 0.0, 1.0, 0.0003035, 1.0, 0.0, 1.0, 0.0003035, 1.0, 0.0, 1.0, 0.0003035, 1.0, 0.0, 1.0, 0.0003035, 1.0, 0.0, 1.0, 0.0003035, 1.0, 0.0, 1.0, 0.0003035, 1.0, 0.0, 1.0, 0.0003035, 1.0, 0.0, 1.0, 0.0003035, 1.0, 0.0, 1.0, 0.0003035, 1.0, 0.0, 1.0, 0.0003035, 1.0, 0.0, 1.0, 0.0003035, 1.0, 0.0, 1.0, 0.0003035, 1.0, 0.0, 1.0, 0.0003035, 1.0, 0.0, 1.0, 0.0003035, 1.0, 0.0, 1.0, 0.0003035, 1.0, 0.0, 1.0, 0.0003035, 1.0, 0.0, 1.0, 0.0003035, 1.0, 0.0, 1.0, 0.0003035, 1.0, 0.0, 1.0, 0.0003035, 1.0, 0.0, 1.0, 0.0003035, 1.0, 0.0, 1.0, 0.0003035, 1.0, 0.0, 1.0, 0.0003035, 1.0, 0.0, 1.0, 0.0003035, 1.0, 0.0, 1.0, 0.0003035, 1.0, 0.0, 1.0, 0.0003035, 1.0, 0.0, 1.0, 0.0003035, 1.0, 0.0, 1.0, 0.0003035, 1.0, 0.0, 1.0, 0.0003035, 1.0, 0.0, 1.0, 0.0003035, 1.0, 0.0, 1.0, 0.0003035, 1.0, 0.0, 1.0, 0.0003035, 1.0, 0.0, 1.0, 0.0003035, 1.0, 0.0, 1.0, 0.0003035, 1.0, 0.0, 1.0, 0.0003035, 1.0, 0.0, 1.0, 0.0003035, 1.0, 0.0, 1.0, 0.0003035, 1.0, 0.0, 1.0, 0.0003035, 1.0, 0.0, 1.0, 0.0003035, 1.0, 0.0, 1.0, 0.0003035, 1.0, 0.0, 1.0, 0.0003035, 1.0, 0.0, 1.0, 0.0003035, 1.0, 0.0, 1.0, 0.0003035, 1.0, 0.0, 1.0, 0.0003035, 1.0, 0.0, 1.0, 0.0003035, 1.0, 0.0, 1.0, 0.0003035, 1.0, 0.0, 1.0, 0.0003035, 1.0, 0.0, 1.0, 0.0003035, 1.0, 0.0, 1.0, 0.0003035, 1.0, 0.0, 1.0, 0.0003035, 1.0, 0.0, 1.0, 0.0003035, 1.0, 0.0, 1.0, 0.0003035, 1.0, 0.0, 1.0, 0.0003035, 1.0, 0.0, 1.0, 0.0003035, 1.0, 0.0, 1.0, 0.0003035, 1.0, 0.0, 1.0, 0.0003035, 1.0, 0.0, 1.0, 0.0003035, 1.0, 0.0, 1.0, 0.0003035, 1.0, 0.0, 1.0, 0.0003035, 1.0, 0.0, 1.0, 0.0003035, 1.0, 0.0, 1.0, 0.0003035, 1.0, 0.0, 1.0, 0.0003035, 1.0, 0.0, 1.0, 0.0003035, 1.0, 0.0, 1.0, 0.0003035, 1.0, 0.0, 1.0, 0.0003035, 1.0, 0.0, 1.0, 0.0003035, 1.0, 0.0, 1.0, 0.0003035, 1.0, 0.0, 1.0, 0.0003035, 1.0, 0.0, 1.0, 0.0003035, 1.0, 0.0, 1.0, 0.0003035, 1.0, 0.0, 1.0, 0.0003035, 1.0, 0.0, 1.0, 0.0003035, 1.0, 0.0, 1.0, 0.0003035, 1.0, 0.0, 1.0, 0.0003035, 1.0, 0.0, 1.0, 0.0003035, 1.0, 0.0, 1.0, 0.0003035, 1.0, 0.0, 1.0, 0.0003035, 1.0, 0.0, 1.0, 0.0003035, 1.0, 0.0, 1.0, 0.0003035, 1.0, 0.0, 1.0, 0.0003035, 1.0, 0.0, 1.0, 0.0003035, 1.0, 0.0, 1.0, 0.0003035, 1.0, 0.0, 1.0, 0.0003035, 1.0, 0.0, 1.0, 0.0003035, 1.0, 0.0, 1.0, 0.0003035, 1.0, 0.0, 1.0, 0.0003035, 1.0, 0.0, 1.0, 0.0003035, 1.0, 0.0, 1.0, 0.0003035, 1.0, 0.0, 1.0, 0.0003035, 1.0, 0.0, 1.0, 0.0003035, 1.0, 0.0, 1.0, 0.0003035, 1.0, 0.0, 1.0, 0.0003035, 1.0, 0.0, 1.0, 0.0003035, 1.0, 0.0, 1.0, 0.0003035, 1.0, 0.0, 1.0, 0.0003035, 1.0, 0.0, 1.0, 0.0003035, 1.0, 0.0, 1.0, 0.0003035, 1.0, 0.0, 1.0, 0.0003035, 1.0, 0.0, 1.0, 0.0003035, 1.0, 0.0, 1.0, 0.0003035, 1.0, 0.0, 1.0, 0.0003035, 1.0, 0.0, 1.0, 0.0003035, 1.0, 0.0, 1.0, 0.0003035, 1.0, 0.0, 1.0, 0.0003035, 1.0, 0.0, 1.0, 0.0003035, 1.0, 0.0, 1.0, 0.0003035, 1.0, 0.0, 1.0, 0.0003035, 1.0, 0.0, 1.0, 0.0003035, 1.0, 0.0, 1.0, 0.0003035, 1.0, 0.0, 1.0, 0.0003035, 1.0, 0.0, 1.0, 0.0003035, 1.0, 0.0, 1.0, 0.0003035, 1.0, 0.0, 1.0, 0.0003035, 1.0, 0.0, 1.0, 0.0003035, 1.0, 0.0, 1.0, 0.0003035, 1.0, 0.0, 1.0, 0.0003035, 1.0, 0.0, 1.0, 0.0003035, 1.0, 0.0, 1.0, 0.0003035, 1.0, 0.0, 1.0, 0.0003035, 1.0, 0.0, 1.0, 0.0003035, 1.0, 0.0, 1.0, 0.0003035, 1.0, 0.0, 1.0, 0.0003035, 1.0, 0.0, 1.0, 0.0003035, 1.0, 0.0, 1.0, 0.0003035, 1.0, 0.0, 1.0, 0.0003035, 1.0, 0.0, 1.0, 0.0003035, 1.0, 0.0, 1.0, 0.0003035, 1.0, 0.0, 1.0, 0.0003035, 1.0, 0.0, 1.0, 0.0003035, 1.0, 0.0, 1.0, 0.0003035, 1.0, 0.0, 1.0, 0.0003035, 1.0, 0.0, 1.0, 0.0003035, 1.0, 0.0, 1.0, 0.0003035, 1.0, 0.0, 1.0, 0.0003035, 1.0, 0.0, 1.0, 0.0003035, 1.0, 0.0, 1.0, 0.0003035, 1.0, 0.0, 1.0, 0.0003035, 1.0, 0.0, 1.0, 0.0003035, 1.0, 0.0, 1.0, 0.0003035, 1.0, 0.0, 1.0, 0.0003035, 1.0, 0.0, 1.0, 0.0003035, 1.0, 0.0, 1.0, 0.0003035, 1.0, 0.0, 1.0, 0.0003035, 1.0, 0.0, 1.0, 0.0003035, 1.0, 0.0, 1.0, 0.0003035, 1.0, 0.0, 1.0, 0.0003035, 1.0, 0.0, 1.0, 0.0003035, 1.0, 0.0, 1.0, 0.0003035, 1.0, 0.0, 1.0, 0.0003035, 1.0, 0.0, 1.0, 0.0003035, 1.0, 0.0, 1.0, 0.0003035, 1.0, 0.0, 1.0, 0.0003035, 1.0, 0.0, 1.0, 0.0003035, 1.0, 0.0, 1.0, 0.0003035, 1.0, 0.0, 1.0, 0.0003035, 1.0, 0.0, 1.0, 0.0003035, 1.0, 0.0, 1.0, 0.0003035, 1.0, 0.0, 1.0, 0.0003035, 1.0, 0.0, 1.0, 0.0003035, 1.0, 0.0, 1.0, 0.0003035, 1.0, 0.0, 1.0, 0.0003035, 1.0, 0.0, 1.0, 0.0003035, 1.0, 0.0, 1.0, 0.0003035, 1.0, 0.0, 1.0, 0.0003035, 1.0, 0.0, 1.0, 0.0003035, 1.0, 0.0, 1.0, 0.0003035, 1.0, 0.0, 1.0, 0.0003035, 1.0, 0.0, 1.0, 0.0003035, 1.0, 0.0, 1.0, 0.0003035, 1.0, 0.0, 1.0, 0.0003035, 1.0, 0.0, 1.0, 0.0003035, 1.0, 0.0, 1.0, 0.0003035, 1.0, 0.0, 1.0, 0.0003035, 1.0, 0.0, 1.0, 0.0003035, 1.0, 0.0, 1.0, 0.0003035, 1.0, 0.0, 1.0, 0.0003035, 1.0, 0.0, 1.0, 0.0003035, 1.0, 0.0, 1.0, 0.0003035, 1.0, 0.0, 1.0, 0.0003035, 1.0, 0.0, 1.0, 0.0003035, 1.0, 0.0, 1.0, 0.0003035, 1.0, 0.0, 1.0, 0.0003035, 1.0, 0.0, 1.0, 0.0003035, 1.0, 0.0, 1.0, 0.0003035, 1.0, 0.0, 1.0, 0.0003035, 1.0, 0.0, 1.0, 0.0003035, 1.0, 0.0, 1.0, 0.0003035, 1.0, 0.0, 1.0, 0.0003035, 1.0, 0.0, 1.0, 0.0003035, 1.0, 0.0, 1.0, 0.0003035, 1.0, 0.0, 1.0, 0.0003035, 1.0, 0.0, 1.0, 0.0003035, 1.0, 0.0, 1.0, 0.0003035, 1.0, 0.0, 1.0, 0.0003035, 1.0, 0.0, 1.0, 0.0003035, 1.0, 0.0, 1.0, 0.0003035, 1.0, 0.0, 1.0, 0.0003035, 1.0, 0.0, 1.0, 0.0003035, 1.0, 0.0, 1.0, 0.0003035, 1.0, 0.0, 1.0, 0.0003035, 1.0, 0.0, 1.0, 0.0003035, 1.0, 0.0, 1.0, 0.0003035, 1.0, 0.0, 1.0, 0.0003035, 1.0, 0.0, 1.0, 0.0003035, 1.0, 0.0, 1.0, 0.0003035, 1.0, 0.0, 1.0, 0.0003035, 1.0, 0.0, 1.0, 0.0003035, 1.0, 0.0, 1.0, 0.0003035, 1.0, 0.0, 1.0, 0.0003035, 1.0, 0.0, 1.0, 0.0003035, 1.0, 0.0, 1.0, 0.0003035, 1.0, 0.0, 1.0, 0.0003035, 1.0, 0.0, 1.0, 0.0003035, 1.0, 0.0, 1.0, 0.0003035, 1.0, 0.0, 1.0, 0.0003035, 1.0, 0.0, 1.0, 0.0003035, 1.0, 0.0, 1.0, 0.0003035, 1.0, 0.0, 1.0, 0.0003035, 1.0, 0.0, 1.0, 0.0003035, 1.0, 0.0, 1.0, 0.0003035, 1.0, 0.0, 1.0, 0.0003035, 1.0, 0.0, 1.0, 0.0003035, 1.0, 0.0, 1.0, 0.0003035, 1.0, 0.0, 1.0, 0.0003035, 1.0, 0.0, 1.0, 0.0003035, 1.0, 0.0, 1.0, 0.0003035, 1.0, 0.0, 1.0, 0.0003035, 1.0, 0.0, 1.0, 0.0003035, 1.0, 0.0, 1.0, 0.0003035, 1.0, 0.0, 1.0, 0.0003035, 1.0, 0.0, 1.0, 0.0003035, 1.0, 0.0, 1.0, 0.0003035, 1.0, 0.0, 1.0, 0.0003035, 1.0, 0.0, 1.0, 0.0003035, 1.0, 0.0, 1.0, 0.0003035, 1.0, 0.0, 1.0, 0.0003035, 1.0, 0.0, 1.0, 0.0003035, 1.0, 0.0, 1.0, 0.0003035, 1.0, 0.0, 1.0, 0.0003035, 1.0, 0.0, 1.0, 0.0003035, 1.0, 0.0, 1.0, 0.0003035, 1.0, 0.0, 1.0, 0.0003035, 1.0, 0.0, 1.0, 0.0003035, 1.0, 0.0, 1.0, 0.0003035, 1.0, 0.0, 1.0, 0.0003035, 1.0, 0.0, 1.0, 0.0003035, 1.0, 0.0, 1.0, 0.0003035, 1.0, 0.0, 1.0, 0.0003035, 1.0, 0.0, 1.0, 0.0003035, 1.0, 0.0, 1.0, 0.0003035, 1.0, 0.0, 1.0, 0.0003035, 1.0, 0.0, 1.0, 0.0003035, 1.0, 0.0, 1.0, 0.0003035, 1.0, 0.0, 1.0, 0.0003035, 1.0, 0.0, 1.0, 0.0003035, 1.0, 0.0, 1.0, 0.0003035, 1.0, 0.0, 1.0, 0.0003035, 1.0, 0.0, 1.0, 0.0003035, 1.0, 0.0, 1.0, 0.0003035, 1.0, 0.0, 1.0, 0.0003035, 1.0, 0.0, 1.0, 0.0003035, 1.0, 0.0, 1.0, 0.0003035, 1.0, 0.0, 1.0, 0.0003035, 1.0, 0.0, 1.0, 0.0003035, 1.0, 0.0, 1.0, 0.0003035, 1.0, 0.0, 1.0, 0.0003035, 1.0, 0.0, 1.0, 0.0003035, 1.0, 0.0, 1.0, 0.0003035, 1.0, 0.0, 1.0, 0.0003035, 1.0, 0.0, 1.0, 0.0003035, 1.0, 0.0, 1.0, 0.0003035, 1.0, 0.0, 1.0, 0.0003035, 1.0, 0.0, 1.0, 0.0003035, 1.0, 0.0, 1.0, 0.0003035, 1.0, 0.0, 1.0, 0.0003035, 1.0, 0.0, 1.0, 0.0003035, 1.0, 0.0, 1.0, 0.0003035, 1.0, 0.0, 1.0, 0.0003035, 1.0, 0.0, 1.0, 0.0003035, 1.0, 0.0, 1.0, 0.0003035, 1.0, 0.0, 1.0, 0.0003035, 1.0, 0.0, 1.0, 0.0003035, 1.0, 0.0, 1.0, 0.0003035, 1.0, 0.0, 1.0, 0.0003035, 1.0, 0.0, 1.0, 0.0003035, 1.0, 0.0, 1.0, 0.0003035, 1.0, 0.0, 1.0, 0.0003035, 1.0, 0.0, 1.0, 0.0003035, 1.0, 0.0, 1.0, 0.0003035, 1.0, 0.0, 1.0, 0.0003035, 1.0, 0.0, 1.0, 0.0003035, 1.0, 0.0, 1.0, 0.0003035, 1.0, 0.0, 1.0, 0.0003035, 1.0, 0.0, 1.0, 0.0003035, 1.0, 0.0, 1.0, 0.0003035, 1.0, 0.0, 1.0, 0.0003035, 1.0, 0.0, 1.0, 0.0003035, 1.0, 0.0, 1.0, 0.0003035, 1.0, 0.0, 1.0, 0.0003035, 1.0, 0.0, 1.0, 0.0003035, 1.0, 0.0, 1.0, 0.0003035, 1.0, 0.0, 1.0, 0.0003035, 1.0, 0.0, 1.0, 0.0003035, 1.0, 0.0, 1.0, 0.0003035, 1.0, 0.0, 1.0, 0.0003035, 1.0, 0.0, 1.0, 0.0003035, 1.0, 0.0, 1.0, 0.0003035, 1.0, 0.0, 1.0, 0.0003035, 1.0, 0.0, 1.0, 0.0003035, 1.0, 0.0, 1.0, 0.0003035, 1.0, 0.0, 1.0, 0.0003035, 1.0, 0.0, 1.0, 0.0003035, 1.0, 0.0, 1.0, 0.0003035, 1.0, 0.0, 1.0, 0.0003035, 1.0, 0.0, 1.0, 0.0003035, 1.0, 0.0, 1.0, 0.0003035, 1.0, 0.0, 1.0, 0.0003035, 1.0, 0.0, 1.0, 0.0003035, 1.0, 0.0, 1.0, 0.0003035, 1.0, 0.0, 1.0, 0.0003035, 1.0, 0.0, 1.0, 0.0003035, 1.0, 0.0, 1.0, 0.0003035, 1.0, 0.0, 1.0, 0.0003035, 1.0, 0.0, 1.0, 0.0003035, 1.0, 0.0, 1.0, 0.0003035, 1.0, 0.0, 1.0, 0.0003035, 1.0, 0.0, 1.0, 0.0003035, 1.0, 0.0, 1.0, 0.0003035, 1.0, 0.0, 1.0, 0.0003035, 1.0, 0.0, 1.0, 0.0003035, 1.0, 0.0, 1.0, 0.0003035, 1.0, 0.0, 1.0, 0.0003035, 1.0, 0.0, 1.0, 0.0003035, 1.0, 0.0, 1.0, 0.0003035, 1.0, 0.0, 1.0, 0.0003035, 1.0, 0.0, 1.0, 0.0003035, 1.0, 0.0, 1.0, 0.0003035, 1.0, 0.0, 1.0, 0.0003035, 1.0, 0.0, 1.0, 0.0003035, 1.0, 0.0, 1.0, 0.0003035, 1.0, 0.0, 1.0, 0.0003035, 1.0, 0.0, 1.0, 0.0003035, 1.0, 0.0, 1.0, 0.0003035, 1.0, 0.0, 1.0, 0.0003035, 1.0, 0.0, 1.0, 0.0003035, 1.0, 0.0, 1.0, 0.0003035, 1.0, 0.0, 1.0, 0.0003035, 1.0, 0.0, 1.0, 0.0003035, 1.0, 0.0, 1.0, 0.0003035, 1.0, 0.0, 1.0, 0.0003035, 1.0, 0.0, 1.0, 0.0003035, 1.0, 0.0, 1.0, 0.0003035, 1.0, 0.0, 1.0, 0.0003035, 1.0, 0.0, 1.0, 0.0003035, 1.0, 0.0, 1.0, 0.0003035, 1.0, 0.0, 1.0, 0.0003035, 1.0, 0.0, 1.0, 0.0003035, 1.0, 0.0, 1.0, 0.0003035, 1.0, 0.0, 1.0, 0.0003035, 1.0, 0.0, 1.0, 0.0003035, 1.0, 0.0, 1.0, 0.0003035, 1.0, 0.0, 1.0, 0.0003035, 1.0, 0.0, 1.0, 0.0003035, 1.0, 0.0, 1.0, 0.0003035, 1.0, 0.0, 1.0, 0.0003035, 1.0, 0.0, 1.0, 0.0003035, 1.0, 0.0, 1.0, 0.0003035, 1.0, 0.0, 1.0, 0.0003035, 1.0, 0.0, 1.0, 0.0003035, 1.0, 0.0, 1.0, 0.0003035, 1.0, 0.0, 1.0, 0.0003035, 1.0, 0.0, 1.0, 0.0003035, 1.0, 0.0, 1.0, 0.0003035, 1.0, 0.0, 1.0, 0.0003035, 1.0, 0.0, 1.0, 0.0003035, 1.0, 0.0, 1.0, 0.0003035, 1.0, 0.0, 1.0, 0.0003035, 1.0, 0.0, 1.0, 0.0003035, 1.0, 0.0, 1.0, 0.0003035, 1.0, 0.0, 1.0, 0.0003035, 1.0, 0.0, 1.0, 0.0003035, 1.0, 0.0, 1.0, 0.0003035, 1.0, 0.0, 1.0, 0.0003035, 1.0, 0.0, 1.0, 0.0003035, 1.0, 0.0, 1.0, 0.0003035, 1.0, 0.0, 1.0, 0.0003035, 1.0, 0.0, 1.0, 0.0003035, 1.0, 0.0, 1.0, 0.0003035, 1.0, 0.0, 1.0, 0.0003035, 1.0, 0.0, 1.0, 0.0003035, 1.0, 0.0, 1.0, 0.0003035, 1.0, 0.0, 1.0, 0.0003035, 1.0, 0.0, 1.0, 0.0003035, 1.0, 0.0, 1.0, 0.0003035, 1.0, 0.0, 1.0, 0.0003035, 1.0, 0.0, 1.0, 0.0003035, 1.0, 0.0, 1.0, 0.0003035, 1.0, 0.0, 1.0, 0.0003035, 1.0, 0.0, 1.0, 0.0003035, 1.0, 0.0, 1.0, 0.0003035, 1.0, 0.0, 1.0, 0.0003035, 1.0, 0.0, 1.0, 0.0003035, 1.0, 0.0, 1.0, 0.0003035, 1.0, 0.0, 1.0, 0.0003035, 1.0, 0.0, 1.0, 0.0003035, 1.0, 0.0, 1.0, 0.0003035, 1.0, 0.0, 1.0, 0.0003035, 1.0, 0.0, 1.0, 0.0003035, 1.0, 0.0, 1.0, 0.0003035, 1.0, 0.0, 1.0, 0.0003035, 1.0, 0.0, 1.0, 0.0003035, 1.0, 0.0, 1.0, 0.0003035, 1.0, 0.0, 1.0, 0.0003035, 1.0, 0.0, 1.0, 0.0003035, 1.0, 0.0, 1.0, 0.0003035, 1.0, 0.0, 1.0, 0.0003035, 1.0, 0.0, 1.0, 0.0003035, 1.0, 0.0, 1.0, 0.0003035, 1.0, 0.0, 1.0, 0.0003035, 1.0, 0.0, 1.0, 0.0003035, 1.0, 0.0, 1.0, 0.0003035, 1.0, 0.0, 1.0, 0.0003035, 1.0, 0.0, 1.0, 0.0003035, 1.0, 0.0, 1.0, 0.0003035, 1.0, 0.0, 1.0, 0.0003035, 1.0, 0.0, 1.0, 0.0003035, 1.0, 0.0, 1.0, 0.0003035, 1.0, 0.0, 1.0, 0.0003035, 1.0, 0.0, 1.0, 0.0003035, 1.0, 0.0, 1.0, 0.0003035, 1.0, 0.0, 1.0, 0.0003035, 1.0, 0.0, 1.0, 0.0003035, 1.0, 0.0, 1.0, 0.0003035, 1.0, 0.0, 1.0, 0.0003035, 1.0, 0.0, 1.0, 0.0003035, 1.0, 0.0, 1.0, 0.0003035, 1.0, 0.0, 1.0, 0.0003035, 1.0, 0.0, 1.0, 0.0003035, 1.0, 0.0, 1.0, 0.0003035, 1.0, 0.0, 1.0, 0.0003035, 1.0, 0.0, 1.0, 0.0003035, 1.0, 0.0, 1.0, 0.0003035, 1.0, 0.0, 1.0, 0.0003035, 1.0, 0.0, 1.0, 0.0003035, 1.0, 0.0, 1.0, 0.0003035, 1.0, 0.0, 1.0, 0.0003035, 1.0, 0.0, 1.0, 0.0003035, 1.0, 0.0, 1.0, 0.0003035, 1.0, 0.0, 1.0, 0.0003035, 1.0, 0.0, 1.0, 0.0003035, 1.0, 0.0, 1.0, 0.0003035, 1.0, 0.0, 1.0, 0.0003035, 1.0, 0.0, 1.0, 0.0003035, 1.0, 0.0, 1.0, 0.0003035, 1.0, 0.0, 1.0, 0.0003035, 1.0, 0.0, 1.0, 0.0003035, 1.0, 0.0, 1.0, 0.0003035, 1.0, 0.0, 1.0, 0.0003035, 1.0, 0.0, 1.0, 0.0003035, 1.0, 0.0, 1.0, 0.0003035, 1.0, 0.0, 1.0, 0.0003035, 1.0, 0.0, 1.0, 0.0003035, 1.0, 0.0, 1.0, 0.0003035, 1.0, 0.0, 1.0, 0.0003035, 1.0, 0.0, 1.0, 0.0003035, 1.0, 0.0, 1.0, 0.0003035, 1.0, 0.0, 1.0, 0.0003035, 1.0, 0.0, 1.0, 0.0003035, 1.0, 0.0, 1.0, 0.0003035, 1.0, 0.0, 1.0, 0.0003035, 1.0, 0.0, 1.0, 0.0003035, 1.0, 0.0, 1.0, 0.0003035, 1.0, 0.0, 1.0, 0.0003035, 1.0, 0.0, 1.0, 0.0003035, 1.0, 0.0, 1.0, 0.0003035, 1.0, 0.0, 1.0, 0.0003035, 1.0, 0.0, 1.0, 0.0003035, 1.0, 0.0, 1.0, 0.0003035, 1.0, 0.0, 1.0, 0.0003035, 1.0, 0.0, 1.0, 0.0003035, 1.0, 0.0, 1.0, 0.0003035, 1.0, 0.0, 1.0, 0.0003035, 1.0, 0.0, 1.0, 0.0003035, 1.0, 0.0, 1.0, 0.0003035, 1.0, 0.0, 1.0, 0.0003035, 1.0, 0.0, 1.0, 0.0003035, 1.0, 0.0, 1.0, 0.0003035, 1.0, 0.0, 1.0, 0.0003035, 1.0, 0.0, 1.0, 0.0003035, 1.0, 0.0, 1.0, 0.0003035, 1.0, 0.0, 1.0, 0.0003035, 1.0, 0.0, 1.0, 0.0003035, 1.0, 0.0, 1.0, 0.0003035, 1.0, 0.0, 1.0, 0.0003035, 1.0, 0.0, 1.0, 0.0003035, 1.0, 0.0, 1.0, 0.0003035, 1.0, 0.0, 1.0, 0.0003035, 1.0, 0.0, 1.0, 0.0003035, 1.0, 0.0, 1.0, 0.0003035, 1.0, 0.0, 1.0, 0.0003035, 1.0, 0.0, 1.0, 0.0003035, 1.0, 0.0, 1.0, 0.0003035, 1.0, 0.0, 1.0, 0.0003035, 1.0, 0.0, 1.0, 0.0003035, 1.0, 0.0, 1.0, 0.0003035, 1.0, 0.0, 1.0, 0.0003035, 1.0, 0.0, 1.0, 0.0003035, 1.0, 0.0, 1.0, 0.0003035, 1.0, 0.0, 1.0, 0.0003035, 1.0, 0.0, 1.0, 0.0003035, 1.0, 0.0, 1.0, 0.0003035, 1.0, 0.0, 1.0, 0.0003035, 1.0, 0.0, 1.0, 0.0003035, 1.0, 0.0, 1.0, 0.0003035, 1.0, 0.0, 1.0, 0.0003035, 1.0, 0.0, 1.0, 0.0003035, 1.0, 0.0, 1.0, 0.0003035, 1.0, 0.0, 1.0, 0.0003035, 1.0, 0.0, 1.0, 0.0003035, 1.0, 0.0, 1.0, 0.0003035, 1.0, 0.0, 1.0, 0.0003035, 1.0, 0.0, 1.0, 0.0003035, 1.0, 0.0, 1.0, 0.0003035, 1.0, 0.0, 1.0, 0.0003035, 1.0, 0.0, 1.0, 0.0003035, 1.0, 0.0, 1.0, 0.0003035, 1.0, 0.0, 1.0, 0.0003035, 1.0, 0.0, 1.0, 0.0003035, 1.0, 0.0, 1.0, 0.0003035, 1.0, 0.0, 1.0, 0.0003035, 1.0, 0.0, 1.0, 0.0003035, 1.0, 0.0, 1.0, 0.0003035, 1.0, 0.0, 1.0, 0.0003035, 1.0, 0.0, 1.0, 0.0003035, 1.0, 0.0, 1.0, 0.0003035, 1.0, 0.0, 1.0, 0.0003035, 1.0, 0.0, 1.0, 0.0003035, 1.0, 0.0, 1.0, 0.0003035, 1.0, 0.0, 1.0, 0.0003035, 1.0, 0.0, 1.0, 0.0003035, 1.0, 0.0, 1.0, 0.0003035, 1.0, 0.0, 1.0, 0.0003035, 1.0, 0.0, 1.0, 0.0003035, 1.0, 0.0, 1.0, 0.0003035, 1.0, 0.0, 1.0, 0.0003035, 1.0, 0.0, 1.0, 0.0003035, 1.0, 0.0, 1.0, 0.0003035, 1.0, 0.0, 1.0, 0.0003035, 1.0, 0.0, 1.0, 0.0003035, 1.0, 0.0, 1.0, 0.0003035, 1.0, 0.0, 1.0, 0.0003035, 1.0, 0.0, 0.0, 0.0, 1.0, 0.0, 0.0, 0.0, 1.0, 0.0, 0.0, 0.0, 1.0, 0.0, 0.0, 0.0, 1.0, 0.0, 0.0, 0.0, 1.0, 0.0, 0.0, 0.0, 1.0, 0.0, 0.0, 0.0, 1.0, 0.0, 0.0, 0.0, 1.0, 0.0, 0.0, 0.0, 1.0, 0.0, 0.0, 0.0, 1.0, 0.0, 0.0, 0.0, 1.0, 0.0, 0.0, 0.0, 1.0, 0.0, 0.0, 0.0, 1.0, 0.0, 0.0, 0.0, 1.0, 0.0, 0.0, 0.0, 1.0, 0.0, 0.0, 0.0, 1.0, 0.0, 0.0, 0.0, 1.0, 0.0, 0.0, 0.0, 1.0, 0.0, 0.0, 0.0, 1.0, 0.0, 0.0, 0.0, 1.0, 0.0, 0.0, 0.0, 1.0, 0.0, 0.0, 0.0, 1.0, 0.0, 0.0, 0.0, 1.0, 0.0, 0.0, 0.0, 1.0, 0.0, 0.0, 0.0, 1.0, 0.0, 0.0, 0.0, 1.0, 0.0, 0.0, 0.0, 1.0, 0.0, 0.0, 0.0, 1.0, 0.0, 0.0, 0.0, 1.0, 0.0, 0.0, 0.0, 1.0, 0.0, 0.0, 0.0, 1.0, 0.0, 0.0, 0.0, 1.0, 0.0, 0.0, 0.0, 1.0, 0.0, 0.0, 0.0, 1.0, 0.0, 0.0, 0.0, 1.0, 0.0, 0.0, 0.0, 1.0, 0.0, 0.0, 0.0, 1.0, 0.0, 0.0, 0.0, 1.0, 0.0, 0.0, 0.0, 1.0, 0.0, 0.0, 0.0, 1.0, 0.0, 0.0, 0.0, 1.0, 0.0, 0.0, 0.0, 1.0, 0.0, 0.0, 0.0, 1.0, 0.0, 0.0, 0.0, 1.0, 0.0, 0.0, 0.0, 1.0, 0.0, 0.0, 0.0, 1.0, 0.0, 0.0, 0.0, 1.0, 0.0, 0.0, 0.0, 1.0, 0.0, 0.0, 0.0, 1.0, 0.0, 0.0, 0.0, 1.0, 0.0, 0.0, 0.0, 1.0, 0.0, 0.0, 0.0, 1.0, 0.0, 0.0, 0.0, 1.0, 0.0, 0.0, 0.0, 1.0, 0.0, 0.0, 0.0, 1.0, 0.0, 0.0, 0.0, 1.0, 0.0, 0.0, 0.0, 1.0, 0.0, 0.0, 0.0, 1.0, 0.0, 0.0, 0.0, 1.0, 0.0, 0.0, 0.0, 1.0, 0.0, 0.0, 0.0, 1.0, 0.0, 0.0, 0.0, 1.0, 0.0, 0.0, 0.0, 1.0, 0.0, 0.0, 0.0, 1.0, 0.0, 0.0, 0.0, 1.0, 0.0, 0.0, 0.0, 1.0, 0.0, 0.0, 0.0, 1.0, 0.0, 0.0, 0.0, 1.0, 0.0, 0.0, 0.0, 1.0, 0.0, 0.0, 0.0, 1.0, 0.0, 0.0, 0.0, 1.0, 0.0, 0.0, 0.0, 1.0, 0.0, 0.0, 0.0, 1.0, 0.0, 0.0, 0.0, 1.0, 0.0, 0.0, 0.0, 1.0, 0.0, 0.0, 0.0, 1.0, 0.0, 0.0, 0.0, 1.0, 0.0, 0.0, 0.0, 1.0, 0.0, 0.0, 0.0, 1.0, 0.0, 0.0, 0.0, 1.0, 0.0, 0.0, 0.0, 1.0, 0.0, 0.0, 0.0, 1.0, 0.0, 0.0, 0.0, 1.0, 0.0, 0.0, 0.0, 1.0, 0.0, 0.0, 0.0, 1.0, 0.0, 0.0, 0.0, 1.0, 0.0, 0.0, 0.0, 1.0, 0.0, 0.0, 0.0, 1.0, 0.0, 0.0, 0.0, 1.0, 0.0, 0.0, 0.0, 1.0, 0.0, 0.0, 0.0, 1.0, 0.0, 0.0, 0.0, 1.0, 0.0, 0.0, 0.0, 1.0, 0.0, 0.0, 0.0, 1.0, 0.0, 0.0, 0.0, 1.0, 0.0, 0.0, 0.0, 1.0])
me_cylinder.use_paint_bone_selection = False
me_cylinder.use_paint_mask = True
me_cylinder.update()

# ---- objects
ob_cylinder = bpy.data.objects.new('Cylinder', me_cylinder)

# ---- transforms, parenting, visibility, modifiers, constraints
ob_cylinder.location = (0.0, 0.0, 0.0)
_m = ob_cylinder.modifiers.new('Smooth by Angle', 'NODES')
_m.node_group = ng_smooth_by_angle
_m.use_pin_to_last = True
_m.show_group_selector = False

# ---- collection membership
col_collection.objects.link(ob_cylinder)

# ---- scene / render settings (as saved in the file)
scene.frame_start = 1; scene.frame_end = 250; scene.frame_set(1)
scene.render.engine = 'BLENDER_EEVEE_NEXT'
bpy.context.view_layer.update()

# ---- added for rendering (the .blend has no active camera and no usable light): camera, sun
cam_auto = bpy.data.cameras.new('AutoCamera')
cam_auto.lens = 50.0
cam_auto.sensor_width = 36.0
cam_auto.clip_end = 1000.0
ob_auto_camera = bpy.data.objects.new('AutoCamera', cam_auto)
scene.collection.objects.link(ob_auto_camera)
ob_auto_camera.location = (2.29657, -2.75589, 2.98726)
ob_auto_camera.rotation_euler = (1.09748, -7.21219e-08, 0.694738)
scene.camera = ob_auto_camera
light_auto_sun = bpy.data.lights.new('AutoSun', 'SUN')
light_auto_sun.energy = 3.0
light_auto_sun.angle = 0.0523599
ob_auto_sun = bpy.data.objects.new('AutoSun', light_auto_sun)
scene.collection.objects.link(ob_auto_sun)
ob_auto_sun.rotation_euler = (0.872665, 0.174533, 0.523599)
bpy.context.view_layer.update()
